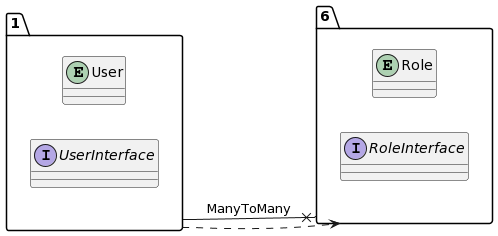

The diagram above was rendered by PlantUML. Its source (embedded in the PNG):
@startuml
allow_mixing
left to right direction
package "1"{
entity User
interface UserInterface

}
package "6"{
entity Role
interface RoleInterface

}
"1" --x "6":ManyToMany
"1" ..> "6"
@enduml